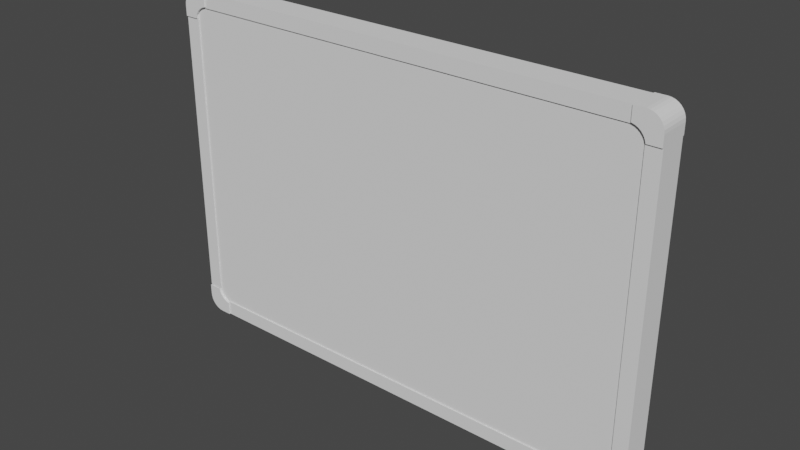 # Source: whiteboard.blend  (saved by Blender 2.93.20; exported with 4.5.12 LTS)
import bpy
from mathutils import Matrix  # noqa: F401  (used for matrix-valued properties, if any)

bpy.ops.wm.read_factory_settings(use_empty=True)
scene = bpy.context.scene
scene.name = 'Scene'

# ---- collections
col_collection = bpy.data.collections.new('Collection'); scene.collection.children.link(col_collection)

# ---- world
world_world = bpy.data.worlds.new('World'); scene.world = world_world
world_world.use_nodes = True; world_world.node_tree.nodes.clear()
_N = world_world.node_tree.nodes; _L = world_world.node_tree.links
n0 = _N.new('ShaderNodeOutputWorld'); n0.name = 'World Output'; n0.location = (300, 300)
n1 = _N.new('ShaderNodeBackground'); n1.name = 'Background'; n1.location = (10, 300)
n1.inputs[0].default_value = (0.05088, 0.05088, 0.05088, 1.0)
_L.new(n1.outputs[0], n0.inputs[0])
n0.is_active_output = True
world_world.color = (0.05088, 0.05088, 0.05088)
world_world.use_sun_shadow = False
world_world.sun_shadow_jitter_overblur = 0.0

# ---- meshes
me_cube_001 = bpy.data.meshes.new('Cube.001')
me_cube_001.from_pydata([(-1.0, -1.0, -1.0), (-1.0, -1.0, 1.0), (-1.0, 1.0, -1.0), (-1.0, 1.0, 1.0), (1.0, -1.0, -1.0), (1.0, -1.0, 1.0), (1.0, 1.0, -1.0), (1.0, 1.0, 1.0)], [], [(0, 1, 3, 2), (2, 3, 7, 6), (6, 7, 5, 4), (4, 5, 1, 0), (2, 6, 4, 0), (7, 3, 1, 5)])
_uv = me_cube_001.uv_layers.new(name='UVMap')
_uv.uv.foreach_set('vector', [1.0, 0.0, 1.0, 0.3333, 0.6667, 0.3333, 0.6667, 0.0, 0.3333, 0.0, 0.3333, 0.3333, 0.0, 0.3333, 0.0, 0.0, 0.3333, 0.3333, 0.3333, 0.6667, 0.0, 0.6667, 0.0, 0.3333, 0.6667, 0.0, 0.6667, 0.3333, 0.3333, 0.3333, 0.3333, 0.0, 0.3333, 0.3333, 0.6667, 0.3333, 0.6667, 0.6667, 0.3333, 0.6667, 0.0, 0.6667, 0.3333, 0.6667, 0.3333, 1.0, 0.0, 1.0])
me_cube_001.use_remesh_fix_poles = True
me_cube_001.use_remesh_preserve_attributes = False
me_cube_001.update()
me_cube_004 = bpy.data.meshes.new('Cube.004')
me_cube_004.from_pydata([(-1.0, -1.0, 1.0), (-1.0, 1.0, 1.0), (1.0, -1.0, -1.0), (1.0, 1.0, -1.0), (1.0, -1.0, -0.2), (-0.2, -1.0, 1.0), (0.9769, -1.0, 0.03411), (0.9087, -1.0, 0.2592), (0.7978, -1.0, 0.4667), (0.6485, -1.0, 0.6485), (0.4667, -1.0, 0.7978), (0.2592, -1.0, 0.9087), (0.03411, -1.0, 0.9769), (-0.2, 1.0, 1.0), (1.0, 1.0, -0.2), (0.03411, 1.0, 0.9769), (0.2592, 1.0, 0.9087), (0.4667, 1.0, 0.7978), (0.6485, 1.0, 0.6485), (0.7978, 1.0, 0.4667), (0.9087, 1.0, 0.2592), (0.9769, 1.0, 0.03411), (-0.02306, -1.0, -0.9659), (-0.09134, -1.0, -0.7408), (-0.2022, -1.0, -0.5333), (-0.3515, -1.0, -0.3515), (-0.5333, -1.0, -0.2022), (-0.7408, -1.0, -0.09134), (-0.9659, -1.0, -0.02306), (-0.9659, 1.0, -0.02306), (-0.7408, 1.0, -0.09134), (-0.5333, 1.0, -0.2022), (-0.3515, 1.0, -0.3515), (-0.2022, 1.0, -0.5333), (-0.09134, 1.0, -0.7408), (-0.02306, 1.0, -0.9659), (-1.0, -1.0, -0.0197), (-1.0, 1.0, -0.0197), (-0.0197, 1.0, -1.0), (-0.0197, -1.0, -1.0), (1.0, -1.0, -35.0), (1.0, 1.0, -35.0), (-0.0197, 1.0, -35.0), (-0.0197, -1.0, -35.0), (1.0, -1.0, -35.0), (1.0, 1.0, -35.0), (-1.0, -1.0, -37.0), (-1.0, 1.0, -37.0), (-0.2, -1.0, -37.0), (1.0, -1.0, -35.8), (0.03411, -1.0, -36.98), (0.2592, -1.0, -36.91), (0.4667, -1.0, -36.8), (0.6485, -1.0, -36.65), (0.7978, -1.0, -36.47), (0.9087, -1.0, -36.26), (0.9769, -1.0, -36.03), (1.0, 1.0, -35.8), (-0.2, 1.0, -37.0), (0.9769, 1.0, -36.03), (0.9087, 1.0, -36.26), (0.7978, 1.0, -36.47), (0.6485, 1.0, -36.65), (0.4667, 1.0, -36.8), (0.2592, 1.0, -36.91), (0.03411, 1.0, -36.98), (-0.9659, -1.0, -35.98), (-0.7408, -1.0, -35.91), (-0.5333, -1.0, -35.8), (-0.3515, -1.0, -35.65), (-0.2022, -1.0, -35.47), (-0.09134, -1.0, -35.26), (-0.02306, -1.0, -35.03), (-0.02306, 1.0, -35.03), (-0.09134, 1.0, -35.26), (-0.2022, 1.0, -35.47), (-0.3515, 1.0, -35.65), (-0.5333, 1.0, -35.8), (-0.7408, 1.0, -35.91), (-0.9659, 1.0, -35.98), (-0.0197, -1.0, -35.0), (-0.0197, 1.0, -35.0), (-1.0, 1.0, -35.98), (-1.0, -1.0, -35.98), (-23.4, -1.0, -37.0), (-23.4, 1.0, -37.0), (-25.4, -1.0, -35.0), (-25.4, 1.0, -35.0), (-25.4, -1.0, -35.8), (-24.2, -1.0, -37.0), (-25.38, -1.0, -36.03), (-25.31, -1.0, -36.26), (-25.2, -1.0, -36.47), (-25.05, -1.0, -36.65), (-24.87, -1.0, -36.8), (-24.66, -1.0, -36.91), (-24.43, -1.0, -36.98), (-24.2, 1.0, -37.0), (-25.4, 1.0, -35.8), (-24.43, 1.0, -36.98), (-24.66, 1.0, -36.91), (-24.87, 1.0, -36.8), (-25.05, 1.0, -36.65), (-25.2, 1.0, -36.47), (-25.31, 1.0, -36.26), (-25.38, 1.0, -36.03), (-24.38, -1.0, -35.03), (-24.31, -1.0, -35.26), (-24.2, -1.0, -35.47), (-24.05, -1.0, -35.65), (-23.87, -1.0, -35.8), (-23.66, -1.0, -35.91), (-23.43, -1.0, -35.98), (-23.43, 1.0, -35.98), (-23.66, 1.0, -35.91), (-23.87, 1.0, -35.8), (-24.05, 1.0, -35.65), (-24.2, 1.0, -35.47), (-24.31, 1.0, -35.26), (-24.38, 1.0, -35.03), (-23.4, -1.0, -35.98), (-23.4, 1.0, -35.98), (-24.38, 1.0, -35.0), (-24.38, -1.0, -35.0), (-25.4, -1.0, -1.0), (-25.4, 1.0, -1.0), (-23.4, -1.0, 1.0), (-23.4, 1.0, 1.0), (-24.2, -1.0, 1.0), (-25.4, -1.0, -0.2), (-24.43, -1.0, 0.9769), (-24.66, -1.0, 0.9087), (-24.87, -1.0, 0.7978), (-25.05, -1.0, 0.6485), (-25.2, -1.0, 0.4667), (-25.31, -1.0, 0.2592), (-25.38, -1.0, 0.03411), (-25.4, 1.0, -0.2), (-24.2, 1.0, 1.0), (-25.38, 1.0, 0.03411), (-25.31, 1.0, 0.2592), (-25.2, 1.0, 0.4667), (-25.05, 1.0, 0.6485), (-24.87, 1.0, 0.7978), (-24.66, 1.0, 0.9087), (-24.43, 1.0, 0.9769), (-23.43, -1.0, -0.02305), (-23.66, -1.0, -0.09134), (-23.87, -1.0, -0.2022), (-24.05, -1.0, -0.3515), (-24.2, -1.0, -0.5333), (-24.31, -1.0, -0.7408), (-24.38, -1.0, -0.9659), (-24.38, 1.0, -0.9659), (-24.31, 1.0, -0.7408), (-24.2, 1.0, -0.5333), (-24.05, 1.0, -0.3515), (-23.87, 1.0, -0.2022), (-23.66, 1.0, -0.09134), (-23.43, 1.0, -0.02305), (-24.38, -1.0, -1.0), (-24.38, 1.0, -1.0), (-23.4, 1.0, -0.01969), (-23.4, -1.0, -0.01969)], [], [(0, 1, 37, 36), (22, 39, 2, 4, 6, 7, 8, 9, 10, 11, 12, 5, 0, 36, 28, 27, 26, 25, 24, 23), (29, 37, 1, 13, 15, 16, 17, 18, 19, 20, 21, 14, 3, 38, 35, 34, 33, 32, 31, 30), (3, 14, 4, 2), (13, 5, 12, 15), (15, 12, 11, 16), (16, 11, 10, 17), (17, 10, 9, 18), (18, 9, 8, 19), (19, 8, 7, 20), (20, 7, 6, 21), (21, 6, 4, 14), (13, 1, 0, 5), (29, 28, 36, 37), (29, 30, 27, 28), (31, 26, 27, 30), (32, 25, 26, 31), (24, 25, 32, 33), (24, 33, 34, 23), (22, 23, 34, 35), (22, 35, 38, 39), (41, 40, 43, 42), (2, 39, 38, 3), (44, 45, 81, 80), (66, 83, 46, 48, 50, 51, 52, 53, 54, 55, 56, 49, 44, 80, 72, 71, 70, 69, 68, 67), (73, 81, 45, 57, 59, 60, 61, 62, 63, 64, 65, 58, 47, 82, 79, 78, 77, 76, 75, 74), (47, 46, 83, 82), (47, 58, 48, 46), (57, 49, 56, 59), (59, 56, 55, 60), (60, 55, 54, 61), (61, 54, 53, 62), (62, 53, 52, 63), (63, 52, 51, 64), (64, 51, 50, 65), (65, 50, 48, 58), (57, 45, 44, 49), (73, 72, 80, 81), (73, 74, 71, 72), (75, 70, 71, 74), (76, 69, 70, 75), (68, 69, 76, 77), (68, 77, 78, 67), (66, 67, 78, 79), (66, 79, 82, 83), (84, 85, 121, 120), (106, 123, 86, 88, 90, 91, 92, 93, 94, 95, 96, 89, 84, 120, 112, 111, 110, 109, 108, 107), (113, 121, 85, 97, 99, 100, 101, 102, 103, 104, 105, 98, 87, 122, 119, 118, 117, 116, 115, 114), (87, 86, 123, 122), (87, 98, 88, 86), (97, 89, 96, 99), (99, 96, 95, 100), (100, 95, 94, 101), (101, 94, 93, 102), (102, 93, 92, 103), (103, 92, 91, 104), (104, 91, 90, 105), (105, 90, 88, 98), (97, 85, 84, 89), (113, 112, 120, 121), (113, 114, 111, 112), (115, 110, 111, 114), (116, 109, 110, 115), (108, 109, 116, 117), (108, 117, 118, 107), (106, 107, 118, 119), (106, 119, 122, 123), (124, 125, 161, 160), (146, 163, 126, 128, 130, 131, 132, 133, 134, 135, 136, 129, 124, 160, 152, 151, 150, 149, 148, 147), (153, 161, 125, 137, 139, 140, 141, 142, 143, 144, 145, 138, 127, 162, 159, 158, 157, 156, 155, 154), (127, 126, 163, 162), (127, 138, 128, 126), (137, 129, 136, 139), (139, 136, 135, 140), (140, 135, 134, 141), (141, 134, 133, 142), (142, 133, 132, 143), (143, 132, 131, 144), (144, 131, 130, 145), (145, 130, 128, 138), (137, 125, 124, 129), (153, 152, 160, 161), (153, 154, 151, 152), (155, 150, 151, 154), (156, 149, 150, 155), (148, 149, 156, 157), (148, 157, 158, 147), (146, 147, 158, 159), (146, 159, 162, 163)])
_uv = me_cube_004.uv_layers.new(name='UVMap')
_uv.uv.foreach_set('vector', [0.7614, 0.8, 0.7614, 0.6, 0.8634, 0.6, 0.8634, 0.8, 0.2034, 0.5023, 0.2, 0.502, 0.2, 0.4, 0.28, 0.4, 0.3034, 0.4023, 0.3259, 0.4091, 0.3467, 0.4202, 0.3649, 0.4351, 0.3798, 0.4533, 0.3909, 0.4741, 0.3977, 0.4966, 0.4, 0.52, 0.4, 0.6, 0.298, 0.6, 0.2977, 0.5966, 0.2909, 0.5741, 0.2798, 0.5533, 0.2649, 0.5351, 0.2467, 0.5202, 0.2259, 0.5091, 0.1966, 0.2977, 0.2, 0.298, 0.2, 0.4, 0.12, 0.4, 0.09659, 0.3977, 0.07408, 0.3909, 0.05333, 0.3798, 0.03515, 0.3649, 0.02022, 0.3467, 0.009134, 0.3259, 0.002306, 0.3034, 0.0, 0.28, 0.0, 0.2, 0.102, 0.2, 0.1023, 0.2034, 0.1091, 0.2259, 0.1202, 0.2467, 0.1351, 0.2649, 0.1533, 0.2798, 0.1741, 0.2909, 0.1649, 0.8, 0.08485, 0.8, 0.08485, 0.6, 0.1649, 0.6, 0.2497, 0.6, 0.2497, 0.8, 0.2263, 0.8, 0.2263, 0.6, 0.2263, 0.6, 0.2263, 0.8, 0.2038, 0.8, 0.2038, 0.6, 0.2038, 0.6, 0.2038, 0.8, 0.183, 0.8, 0.183, 0.6, 0.183, 0.6, 0.183, 0.8, 0.1649, 0.8, 0.1649, 0.6, 0.0, 0.8, 0.0, 0.6, 0.01818, 0.6, 0.01818, 0.8, 0.01818, 0.8, 0.01818, 0.6, 0.03893, 0.6, 0.03893, 0.8, 0.03893, 0.8, 0.03893, 0.6, 0.06144, 0.6, 0.06144, 0.8, 0.06144, 0.8, 0.06144, 0.6, 0.08485, 0.6, 0.08485, 0.8, 0.2497, 0.6, 0.3297, 0.6, 0.3297, 0.8, 0.2497, 0.8, 0.1331, 0.8, 0.1331, 1.0, 0.1297, 1.0, 0.1297, 0.8, 0.1331, 0.8, 0.1556, 0.8, 0.1556, 1.0, 0.1331, 1.0, 0.1764, 0.8, 0.1764, 1.0, 0.1556, 1.0, 0.1556, 0.8, 0.1946, 0.8, 0.1946, 1.0, 0.1764, 1.0, 0.1764, 0.8, 0.3424, 1.0, 0.3243, 1.0, 0.3243, 0.8, 0.3424, 0.8, 0.3424, 1.0, 0.3424, 0.8, 0.3632, 0.8, 0.3632, 1.0, 0.3857, 1.0, 0.3632, 1.0, 0.3632, 0.8, 0.3857, 0.8, 0.3857, 1.0, 0.3857, 0.8, 0.3891, 0.8, 0.3891, 1.0, 0.9336, 0.4, 0.9336, 0.6, 0.8317, 0.6, 0.8317, 0.4, 0.9653, 0.8, 0.8634, 0.8, 0.8634, 0.6, 0.9653, 0.6, 0.7297, 0.6, 0.7297, 0.4, 0.8317, 0.4, 0.8317, 0.6, 0.5966, 0.09769, 0.6, 0.09803, 0.6, 0.2, 0.52, 0.2, 0.4966, 0.1977, 0.4741, 0.1909, 0.4533, 0.1798, 0.4351, 0.1649, 0.4202, 0.1467, 0.4091, 0.1259, 0.4023, 0.1034, 0.4, 0.08, 0.4, 0.0, 0.502, 0.0, 0.5023, 0.00341, 0.5091, 0.02592, 0.5202, 0.04667, 0.5351, 0.06485, 0.5533, 0.07978, 0.5741, 0.09087, 0.2977, 0.2034, 0.298, 0.2, 0.4, 0.2, 0.4, 0.28, 0.3977, 0.3034, 0.3909, 0.3259, 0.3798, 0.3467, 0.3649, 0.3649, 0.3467, 0.3798, 0.3259, 0.3909, 0.3034, 0.3977, 0.28, 0.4, 0.2, 0.4, 0.2, 0.298, 0.2034, 0.2977, 0.2259, 0.2909, 0.2467, 0.2798, 0.2649, 0.2649, 0.2798, 0.2467, 0.2909, 0.2259, 0.9688, 0.2, 0.9688, 0.4, 0.8668, 0.4, 0.8668, 0.2, 0.6, 0.2, 0.68, 0.2, 0.68, 0.4, 0.6, 0.4, 0.5746, 0.8, 0.5746, 0.6, 0.598, 0.6, 0.598, 0.8, 0.598, 0.8, 0.598, 0.6, 0.6205, 0.6, 0.6205, 0.8, 0.6205, 0.8, 0.6205, 0.6, 0.6412, 0.6, 0.6412, 0.8, 0.6412, 0.8, 0.6412, 0.6, 0.6594, 0.6, 0.6594, 0.8, 0.7649, 0.2, 0.7649, 0.4, 0.7467, 0.4, 0.7467, 0.2, 0.7467, 0.2, 0.7467, 0.4, 0.7259, 0.4, 0.7259, 0.2, 0.7259, 0.2, 0.7259, 0.4, 0.7034, 0.4, 0.7034, 0.2, 0.7034, 0.2, 0.7034, 0.4, 0.68, 0.4, 0.68, 0.2, 0.5746, 0.8, 0.4946, 0.8, 0.4946, 0.6, 0.5746, 0.6, 0.9371, 0.4, 0.9371, 0.6, 0.9336, 0.6, 0.9336, 0.4, 0.9371, 0.4, 0.9596, 0.4, 0.9596, 0.6, 0.9371, 0.6, 0.9803, 0.4, 0.9803, 0.6, 0.9596, 0.6, 0.9596, 0.4, 0.9985, 0.4, 0.9985, 0.6, 0.9803, 0.6, 0.9803, 0.4, 0.2776, 1.0, 0.2594, 1.0, 0.2594, 0.8, 0.2776, 0.8, 0.2776, 1.0, 0.2776, 0.8, 0.2983, 0.8, 0.2983, 1.0, 0.3209, 1.0, 0.2983, 1.0, 0.2983, 0.8, 0.3209, 0.8, 0.3209, 1.0, 0.3209, 0.8, 0.3243, 0.8, 0.3243, 1.0, 0.8668, 0.2, 0.8668, 0.4, 0.7649, 0.4, 0.7649, 0.2, 0.1966, 0.4977, 0.2, 0.498, 0.2, 0.6, 0.12, 0.6, 0.09659, 0.5977, 0.07408, 0.5909, 0.05333, 0.5798, 0.03515, 0.5649, 0.02022, 0.5467, 0.009132, 0.5259, 0.002304, 0.5034, 0.0, 0.48, 0.0, 0.4, 0.102, 0.4, 0.1023, 0.4034, 0.1091, 0.4259, 0.1202, 0.4467, 0.1351, 0.4649, 0.1533, 0.4798, 0.1741, 0.4909, 0.4034, 0.3023, 0.4, 0.302, 0.4, 0.2, 0.48, 0.2, 0.5034, 0.2023, 0.5259, 0.2091, 0.5467, 0.2202, 0.5649, 0.2351, 0.5798, 0.2533, 0.5909, 0.2741, 0.5977, 0.2966, 0.6, 0.32, 0.6, 0.4, 0.498, 0.4, 0.4977, 0.3966, 0.4909, 0.3741, 0.4798, 0.3533, 0.4649, 0.3351, 0.4467, 0.3202, 0.4259, 0.3091, 0.8668, 0.0, 0.8668, 0.2, 0.7649, 0.2, 0.7649, 0.0, 0.4, 0.4, 0.48, 0.4, 0.48, 0.6, 0.4, 0.6, 0.6497, 0.4, 0.6497, 0.6, 0.6263, 0.6, 0.6263, 0.4, 0.6263, 0.4, 0.6263, 0.6, 0.6038, 0.6, 0.6038, 0.4, 0.6038, 0.4, 0.6038, 0.6, 0.583, 0.6, 0.583, 0.4, 0.583, 0.4, 0.583, 0.6, 0.5649, 0.6, 0.5649, 0.4, 0.5649, 0.4, 0.5649, 0.6, 0.5467, 0.6, 0.5467, 0.4, 0.5467, 0.4, 0.5467, 0.6, 0.5259, 0.6, 0.5259, 0.4, 0.5259, 0.4, 0.5259, 0.6, 0.5034, 0.6, 0.5034, 0.4, 0.5034, 0.4, 0.5034, 0.6, 0.48, 0.6, 0.48, 0.4, 0.6497, 0.4, 0.7297, 0.4, 0.7297, 0.6, 0.6497, 0.6, 0.3925, 0.8, 0.3925, 1.0, 0.3891, 1.0, 0.3891, 0.8, 0.3925, 0.8, 0.415, 0.8, 0.415, 1.0, 0.3925, 1.0, 0.4358, 0.8, 0.4358, 1.0, 0.415, 1.0, 0.415, 0.8, 0.454, 0.8, 0.454, 1.0, 0.4358, 1.0, 0.4358, 0.8, 0.1115, 0.8, 0.1297, 0.8, 0.1297, 1.0, 0.1115, 1.0, 0.1115, 0.8, 0.1115, 1.0, 0.09077, 1.0, 0.09077, 0.8, 0.06826, 0.8, 0.09077, 0.8, 0.09077, 1.0, 0.06826, 1.0, 0.06826, 0.8, 0.06826, 1.0, 0.06485, 1.0, 0.06485, 0.8, 0.6594, 0.8, 0.6594, 0.6, 0.7614, 0.6, 0.7614, 0.8, 0.09769, 0.00341, 0.09803, 0.0, 0.2, 0.0, 0.2, 0.08, 0.1977, 0.1034, 0.1909, 0.1259, 0.1798, 0.1467, 0.1649, 0.1649, 0.1467, 0.1798, 0.1259, 0.1909, 0.1034, 0.1977, 0.08, 0.2, 0.0, 0.2, 0.0, 0.09803, 0.003411, 0.09769, 0.02592, 0.09087, 0.04667, 0.07978, 0.06485, 0.06485, 0.07978, 0.04667, 0.09087, 0.02592, 0.2034, 0.1023, 0.2, 0.102, 0.2, 0.0, 0.28, 0.0, 0.3034, 0.002306, 0.3259, 0.009134, 0.3467, 0.02022, 0.3649, 0.03515, 0.3798, 0.05333, 0.3909, 0.07408, 0.3977, 0.09659, 0.4, 0.12, 0.4, 0.2, 0.298, 0.2, 0.2977, 0.1966, 0.2909, 0.1741, 0.2798, 0.1533, 0.2649, 0.1351, 0.2467, 0.1202, 0.2259, 0.1091, 0.8668, 0.2, 0.8668, 0.0, 0.9688, 0.0, 0.9688, 0.2, 0.6, 0.0, 0.68, 0.0, 0.68, 0.2, 0.6, 0.2, 0.4146, 0.6, 0.4146, 0.8, 0.3911, 0.8, 0.3911, 0.6, 0.3911, 0.6, 0.3911, 0.8, 0.3686, 0.8, 0.3686, 0.6, 0.3686, 0.6, 0.3686, 0.8, 0.3479, 0.8, 0.3479, 0.6, 0.3479, 0.6, 0.3479, 0.8, 0.3297, 0.8, 0.3297, 0.6, 0.7649, 0.0, 0.7649, 0.2, 0.7467, 0.2, 0.7467, 0.0, 0.7467, 0.0, 0.7467, 0.2, 0.7259, 0.2, 0.7259, 0.0, 0.7259, 0.0, 0.7259, 0.2, 0.7034, 0.2, 0.7034, 0.0, 0.7034, 0.0, 0.7034, 0.2, 0.68, 0.2, 0.68, 0.0, 0.4146, 0.6, 0.4946, 0.6, 0.4946, 0.8, 0.4146, 0.8, 0.256, 1.0, 0.256, 0.8, 0.2594, 0.8, 0.2594, 1.0, 0.256, 1.0, 0.2335, 1.0, 0.2335, 0.8, 0.256, 0.8, 0.2127, 1.0, 0.2127, 0.8, 0.2335, 0.8, 0.2335, 1.0, 0.1946, 1.0, 0.1946, 0.8, 0.2127, 0.8, 0.2127, 1.0, 0.01818, 1.0, 0.0, 1.0, 0.0, 0.8, 0.01818, 0.8, 0.01818, 1.0, 0.01818, 0.8, 0.03893, 0.8, 0.03893, 1.0, 0.06144, 1.0, 0.03893, 1.0, 0.03893, 0.8, 0.06144, 0.8, 0.06144, 1.0, 0.06144, 0.8, 0.06485, 0.8, 0.06485, 1.0])
me_cube_004.use_remesh_fix_poles = True
me_cube_004.use_remesh_preserve_attributes = False
me_cube_004.update()
me_cube_008 = bpy.data.meshes.new('Cube.008')
me_cube_008.from_pydata([(-17.0, -1.0, -1.0), (-17.0, -1.0, 1.0), (-17.0, 1.0, -1.0), (-17.0, 1.0, 1.0), (17.0, -1.0, -1.0), (17.0, -1.0, 1.0), (17.0, 1.0, -1.0), (17.0, 1.0, 1.0), (-17.0, -1.0, 44.99), (-17.0, -1.0, 46.99), (-17.0, 1.0, 44.99), (-17.0, 1.0, 46.99), (17.0, -1.0, 44.99), (17.0, -1.0, 46.99), (17.0, 1.0, 44.99), (17.0, 1.0, 46.99), (17.9, -1.0, 43.89), (19.0, -1.0, 43.89), (17.9, 1.0, 43.89), (19.0, 1.0, 43.89), (17.9, -1.0, 2.759), (19.0, -1.0, 2.759), (17.9, 1.0, 2.759), (19.0, 1.0, 2.759), (-19.0, -1.0, 43.89), (-17.9, -1.0, 43.89), (-19.0, 1.0, 43.89), (-17.9, 1.0, 43.89), (-19.0, -1.0, 2.759), (-17.9, -1.0, 2.759), (-19.0, 1.0, 2.759), (-17.9, 1.0, 2.759)], [], [(0, 1, 3, 2), (2, 3, 7, 6), (6, 7, 5, 4), (4, 5, 1, 0), (2, 6, 4, 0), (7, 3, 1, 5), (8, 9, 11, 10), (10, 11, 15, 14), (14, 15, 13, 12), (12, 13, 9, 8), (10, 14, 12, 8), (15, 11, 9, 13), (16, 17, 19, 18), (18, 19, 23, 22), (22, 23, 21, 20), (20, 21, 17, 16), (18, 22, 20, 16), (23, 19, 17, 21), (24, 25, 27, 26), (26, 27, 31, 30), (30, 31, 29, 28), (28, 29, 25, 24), (26, 30, 28, 24), (31, 27, 25, 29)])
_uv = me_cube_008.uv_layers.new(name='UVMap')
_uv.uv.foreach_set('vector', [0.7391, 0.1459, 0.6905, 0.1459, 0.6905, 0.09725, 0.7391, 0.09725, 0.389, 0.8266, 0.3404, 0.8266, 0.3404, 0.0, 0.389, 0.0, 0.7391, 0.1945, 0.6905, 0.1945, 0.6905, 0.1459, 0.7391, 0.1459, 0.4862, 0.8266, 0.4376, 0.8266, 0.4376, 0.0, 0.4862, 0.0, 0.4376, 0.0, 0.4376, 0.8266, 0.389, 0.8266, 0.389, 0.0, 0.3404, 0.0, 0.3404, 0.8266, 0.2917, 0.8266, 0.2917, 0.0, 0.7391, 0.09725, 0.6905, 0.09725, 0.6905, 0.04862, 0.7391, 0.04862, 0.5349, 0.8266, 0.4862, 0.8266, 0.4862, 0.0, 0.5349, 0.0, 0.7391, 0.04862, 0.6905, 0.04862, 0.6905, 0.0, 0.7391, 0.0, 0.5835, 0.8266, 0.5349, 0.8266, 0.5349, 0.0, 0.5835, 0.0, 0.2917, 0.0, 0.2917, 0.8266, 0.2431, 0.8266, 0.2431, 0.0, 0.2431, 0.0, 0.2431, 0.8266, 0.1945, 0.8266, 0.1945, 0.0, 0.7172, 0.3404, 0.6905, 0.3404, 0.6905, 0.2917, 0.7172, 0.2917, 0.637, 1.0, 0.6102, 1.0, 0.6102, 0.0, 0.637, 0.0, 0.6905, 0.2431, 0.7172, 0.2431, 0.7172, 0.2917, 0.6905, 0.2917, 0.6637, 0.0, 0.6905, 0.0, 0.6905, 1.0, 0.6637, 1.0, 0.04862, 1.0, 0.04862, 0.0, 0.09725, 0.0, 0.09725, 1.0, 0.04862, 0.0, 0.04862, 1.0, 0.0, 1.0, 1.192e-07, 0.0, 0.7172, 0.2431, 0.6905, 0.2431, 0.6905, 0.1945, 0.7172, 0.1945, 0.6102, 1.0, 0.5835, 1.0, 0.5835, 0.0, 0.6102, 0.0, 0.6905, 0.3404, 0.7172, 0.3404, 0.7172, 0.389, 0.6905, 0.389, 0.637, 0.0, 0.6637, 0.0, 0.6637, 1.0, 0.637, 1.0, 0.09725, 1.0, 0.09725, 0.0, 0.1459, 0.0, 0.1459, 1.0, 0.1945, 0.0, 0.1945, 1.0, 0.1459, 1.0, 0.1459, 0.0])
me_cube_008.use_remesh_fix_poles = True
me_cube_008.use_remesh_preserve_attributes = False
me_cube_008.update()

# ---- objects
ob_board = bpy.data.objects.new('Board', me_cube_001)
ob_corners = bpy.data.objects.new('Corners', me_cube_004)
ob_walls = bpy.data.objects.new('Walls', me_cube_008)

# ---- transforms, parenting, visibility, modifiers, constraints
ob_board.location = (0.0, 0.0, 0.0)
ob_board.scale = (0.9, 0.05, 0.61)
ob_corners.location = (-0.9, 0.0, 0.61)
ob_corners.rotation_euler = (-0.0, -1.571, -0.0)
ob_corners.scale = (0.05, 0.06, 0.05)
ob_walls.location = (-5.96e-08, 0.0, -0.6325)
ob_walls.scale = (0.05, 0.055, 0.0275)

# ---- collection membership
col_collection.objects.link(ob_board)
col_collection.objects.link(ob_corners)
col_collection.objects.link(ob_walls)

# ---- scene / render settings (as saved in the file)
scene.frame_start = 1; scene.frame_end = 250; scene.frame_set(1)
scene.render.engine = 'BLENDER_EEVEE_NEXT'
scene.cycles.use_denoising = False
scene.cycles.samples = 128
scene.cycles.sampling_pattern = 'TABULATED_SOBOL'
scene.cycles.use_adaptive_sampling = False
scene.cycles.use_light_tree = False
scene.view_settings.view_transform = 'Filmic'
bpy.context.view_layer.update()

# ---- added for rendering (the .blend has no active camera and no usable light): camera, sun
cam_auto = bpy.data.cameras.new('AutoCamera')
cam_auto.lens = 50.0
cam_auto.sensor_width = 36.0
cam_auto.clip_end = 1000.0
ob_auto_camera = bpy.data.objects.new('AutoCamera', cam_auto)
scene.collection.objects.link(ob_auto_camera)
ob_auto_camera.location = (2.14342, -2.5721, 1.71474)
ob_auto_camera.rotation_euler = (1.09748, -7.21219e-08, 0.694738)
scene.camera = ob_auto_camera
light_auto_sun = bpy.data.lights.new('AutoSun', 'SUN')
light_auto_sun.energy = 3.0
light_auto_sun.angle = 0.0523599
ob_auto_sun = bpy.data.objects.new('AutoSun', light_auto_sun)
scene.collection.objects.link(ob_auto_sun)
ob_auto_sun.rotation_euler = (0.872665, 0.174533, 0.523599)
bpy.context.view_layer.update()
